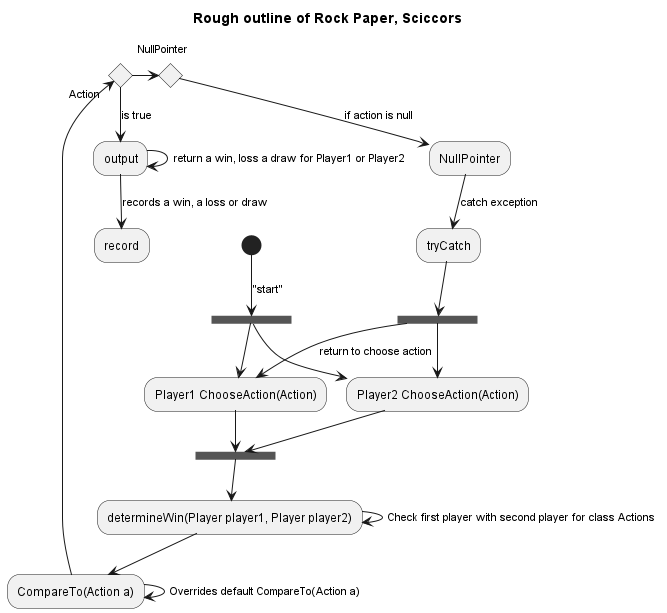

The diagram above was rendered by PlantUML. Its source (embedded in the PNG):
@startuml
title Rough outline of Rock Paper, Sciccors
(*) --> ["start"] ===B1===
--> "Player1 ChooseAction(Action)"
--> ===B2===
===B1====--> "Player2 ChooseAction(Action)"
--> ===B2===
--> "determineWin(Player player1, Player player2)"
-->[Check first player with second player for class Actions] "determineWin(Player player1, Player player2)"
--> "CompareTo(Action a)"
-->[Overrides default CompareTo(Action a)] "CompareTo(Action a)"
if"Action" then
-->[is true] "output"
--> [return a win, loss a draw for Player1 or Player2] "output"
--> [records a win, a loss or draw] "record"
else
-> if "NullPointer" then
--> [if action is null] "NullPointer"
--> [catch exception] tryCatch
--> ===B3===
-->[return to choose action] "Player1 ChooseAction(Action)"
===B3===  --> "Player2 ChooseAction(Action)"
endif


@enduml